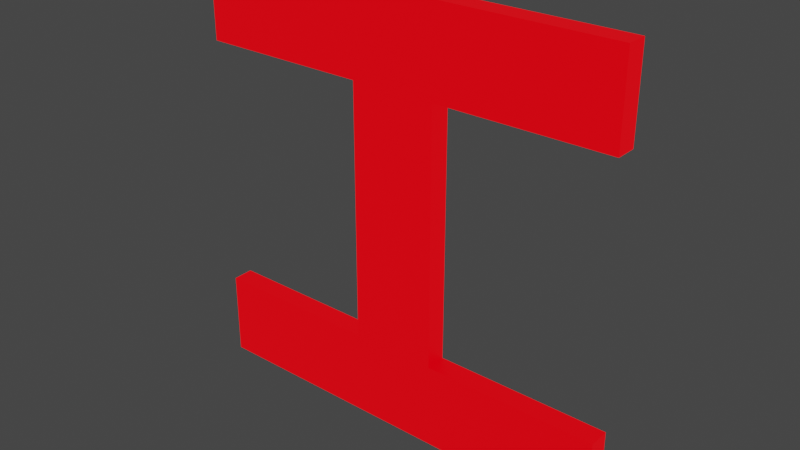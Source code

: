 # Source: r.blend  (saved by Blender 3.5.10; exported with 4.5.12 LTS)
import bpy
from mathutils import Matrix  # noqa: F401  (used for matrix-valued properties, if any)

bpy.ops.wm.read_factory_settings(use_empty=True)
scene = bpy.context.scene
scene.name = 'Scene'

# ---- collections
col_collection = bpy.data.collections.new('Collection'); scene.collection.children.link(col_collection)

# ---- materials (node trees are filled in below, after node groups)
mat_material = bpy.data.materials.new('Material')
mat_material.use_transparent_shadow = False

# ---- material node trees
mat_material.use_nodes = True; mat_material.node_tree.nodes.clear()
_N = mat_material.node_tree.nodes; _L = mat_material.node_tree.links
n0 = _N.new('ShaderNodeBsdfPrincipled'); n0.name = 'Principled BSDF'; n0.location = (10, 300)
n0.distribution = 'GGX'
n0.subsurface_method = 'RANDOM_WALK_SKIN'
n0.inputs[0].default_value = (0.0, 0.0, 0.0, 1.0)
n0.inputs[3].default_value = 1.45
n0.inputs[27].default_value = (1.0, 0.0, 0.004468, 1.0)
n0.inputs[28].default_value = 1.0
n1 = _N.new('ShaderNodeOutputMaterial'); n1.name = 'Material Output'; n1.location = (300, 300)
_L.new(n0.outputs[0], n1.inputs[0])
n1.is_active_output = True

# ---- world
world_world = bpy.data.worlds.new('World'); scene.world = world_world
world_world.use_nodes = True; world_world.node_tree.nodes.clear()
_N = world_world.node_tree.nodes; _L = world_world.node_tree.links
n0 = _N.new('ShaderNodeOutputWorld'); n0.name = 'World Output'; n0.location = (300, 300)
n1 = _N.new('ShaderNodeBackground'); n1.name = 'Background'; n1.location = (10, 300)
n1.inputs[0].default_value = (0.05088, 0.05088, 0.05088, 1.0)
_L.new(n1.outputs[0], n0.inputs[0])
n0.is_active_output = True
world_world.color = (0.05088, 0.05088, 0.05088)
world_world.use_sun_shadow = False
world_world.sun_shadow_jitter_overblur = 0.0

# ---- meshes
me_a_008 = bpy.data.meshes.new('a.008')
me_a_008.from_pydata([(0.2525, 0.1659, 0.0125), (-0.2619, 0.1659, 0.0125), (0.2525, 0.2685, 0.0125), (-0.05552, 0.1659, 0.0125), (0.04715, 0.1659, 0.0125), (-0.05552, -0.1422, 0.0125), (0.04715, -0.1422, 0.0125), (-0.2609, -0.2448, 0.0125), (0.04818, -0.1422, 0.0125), (0.2545, -0.1422, 0.0125), (0.2545, -0.2448, 0.0125), (-0.2609, -0.1422, 0.0125), (-0.2619, 0.2685, 0.0125), (0.2525, 0.1659, -0.0125), (-0.2619, 0.1659, -0.0125), (0.2525, 0.2685, -0.0125), (-0.05552, 0.1659, -0.0125), (0.04715, 0.1659, -0.0125), (-0.05552, -0.1422, -0.0125), (0.04715, -0.1422, -0.0125), (-0.2609, -0.2448, -0.0125), (0.04818, -0.1422, -0.0125), (0.2545, -0.1422, -0.0125), (0.2545, -0.2448, -0.0125), (-0.2609, -0.1422, -0.0125), (-0.2619, 0.2685, -0.0125)], [], [(3, 1, 0), (1, 2, 0), (4, 3, 0), (5, 4, 6), (5, 3, 4), (7, 5, 6), (7, 6, 8), (7, 8, 9), (7, 9, 10), (7, 11, 5), (1, 12, 2), (16, 13, 14), (14, 13, 15), (17, 13, 16), (18, 19, 17), (18, 17, 16), (20, 19, 18), (20, 21, 19), (20, 22, 21), (20, 23, 22), (20, 18, 24), (14, 15, 25), (11, 7, 20, 24), (0, 2, 15, 13), (8, 6, 19, 21), (5, 11, 24, 18), (4, 0, 13, 17), (3, 5, 18, 16), (9, 8, 21, 22), (1, 3, 16, 14), (10, 9, 22, 23), (6, 4, 17, 19), (2, 12, 25, 15), (7, 10, 23, 20), (12, 1, 14, 25)])
_uv = me_a_008.uv_layers.new(name='UVMap')
_uv.uv.foreach_set('vector', [0.75, 0.0, 0.8333, 0.0, 0.0, 0.0, 0.8333, 0.0, 1.0, 0.0, 0.0, 0.0, 0.08333, 0.0, 0.75, 0.0, 0.0, 0.0, 0.6667, 0.0, 0.08333, 0.0, 0.1667, 0.0, 0.6667, 0.0, 0.75, 0.0, 0.08333, 0.0, 0.5, 0.0, 0.6667, 0.0, 0.1667, 0.0, 0.5, 0.0, 0.1667, 0.0, 0.25, 0.0, 0.5, 0.0, 0.25, 0.0, 0.3333, 0.0, 0.5, 0.0, 0.3333, 0.0, 0.4167, 0.0, 0.5, 0.0, 0.5833, 0.0, 0.6667, 0.0, 0.8333, 0.0, 0.9167, 0.0, 1.0, 0.0, 0.75, 0.0, 0.0, 0.0, 0.8333, 0.0, 0.8333, 0.0, 0.0, 0.0, 1.0, 0.0, 0.08333, 0.0, 0.0, 0.0, 0.75, 0.0, 0.6667, 0.0, 0.1667, 0.0, 0.08333, 0.0, 0.6667, 0.0, 0.08333, 0.0, 0.75, 0.0, 0.5, 0.0, 0.1667, 0.0, 0.6667, 0.0, 0.5, 0.0, 0.25, 0.0, 0.1667, 0.0, 0.5, 0.0, 0.3333, 0.0, 0.25, 0.0, 0.5, 0.0, 0.4167, 0.0, 0.3333, 0.0, 0.5, 0.0, 0.6667, 0.0, 0.5833, 0.0, 0.8333, 0.0, 1.0, 0.0, 0.9167, 0.0, 0.5833, 0.0, 0.5, 0.0, 0.5, 0.0, 0.5833, 0.0, 0.0, 0.0, 1.0, 0.0, 1.0, 0.0, 0.0, 0.0, 0.25, 0.0, 0.1667, 0.0, 0.1667, 0.0, 0.25, 0.0, 0.6667, 0.0, 0.5833, 0.0, 0.5833, 0.0, 0.6667, 0.0, 0.08333, 0.0, 0.0, 0.0, 0.0, 0.0, 0.08333, 0.0, 0.75, 0.0, 0.6667, 0.0, 0.6667, 0.0, 0.75, 0.0, 0.3333, 0.0, 0.25, 0.0, 0.25, 0.0, 0.3333, 0.0, 0.8333, 0.0, 0.75, 0.0, 0.75, 0.0, 0.8333, 0.0, 0.4167, 0.0, 0.3333, 0.0, 0.3333, 0.0, 0.4167, 0.0, 0.1667, 0.0, 0.08333, 0.0, 0.08333, 0.0, 0.1667, 0.0, 1.0, 0.0, 0.9167, 0.0, 0.9167, 0.0, 1.0, 0.0, 0.5, 0.0, 0.4167, 0.0, 0.4167, 0.0, 0.5, 0.0, 0.9167, 0.0, 0.8333, 0.0, 0.8333, 0.0, 0.9167, 0.0])
me_a_008.materials.append(mat_material)
me_a_008.auto_texspace = False
me_a_008.update()

# ---- objects
ob_r = bpy.data.objects.new('r', me_a_008)

# ---- transforms, parenting, visibility, modifiers, constraints
ob_r.location = (0.0, 0.0, 0.0)
ob_r.rotation_euler = (1.571, -0.0, 0.0)

# ---- collection membership
col_collection.objects.link(ob_r)

# ---- scene / render settings (as saved in the file)
scene.frame_start = 1; scene.frame_end = 250; scene.frame_set(1)
scene.render.engine = 'BLENDER_EEVEE_NEXT'
scene.cycles.sampling_pattern = 'TABULATED_SOBOL'
scene.view_settings.view_transform = 'Filmic'
bpy.context.view_layer.update()

# ---- added for rendering (the .blend has no active camera): camera
cam_auto = bpy.data.cameras.new('AutoCamera')
cam_auto.lens = 50.0
cam_auto.sensor_width = 36.0
cam_auto.clip_end = 1000.0
ob_auto_camera = bpy.data.objects.new('AutoCamera', cam_auto)
scene.collection.objects.link(ob_auto_camera)
ob_auto_camera.location = (0.670439, -0.808934, 0.551136)
ob_auto_camera.rotation_euler = (1.09748, -7.21219e-08, 0.694738)
scene.camera = ob_auto_camera
bpy.context.view_layer.update()
